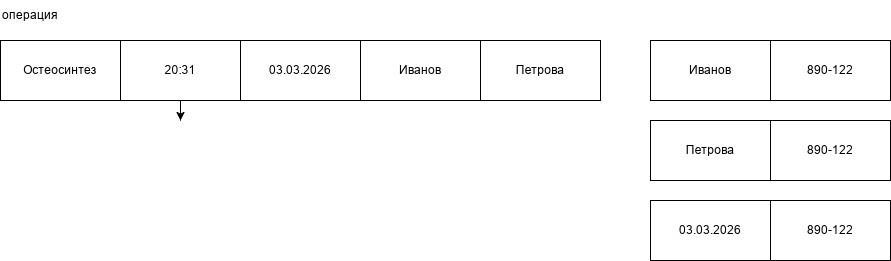

The diagram above was exported from draw.io. Its source (the exported page's mxGraphModel, read from the mxfile embedded in the PNG):
<mxGraphModel dx="2231" dy="740" grid="1" gridSize="10" guides="1" tooltips="1" connect="1" arrows="1" fold="1" page="1" pageScale="1" pageWidth="827" pageHeight="1169" math="0" shadow="0">
  <root>
    <mxCell id="0" />
    <mxCell id="1" parent="0" />
    <mxCell id="ri2e7vHXRXTrwHT1UNS4-1" parent="1" style="rounded=0;whiteSpace=wrap;html=1;" value="Петрова" vertex="1">
      <mxGeometry height="60" width="120" x="410" y="80" as="geometry" />
    </mxCell>
    <mxCell id="ri2e7vHXRXTrwHT1UNS4-2" parent="1" style="rounded=0;whiteSpace=wrap;html=1;" value="Иванов" vertex="1">
      <mxGeometry height="60" width="120" x="290" y="80" as="geometry" />
    </mxCell>
    <mxCell id="ri2e7vHXRXTrwHT1UNS4-3" parent="1" style="rounded=0;whiteSpace=wrap;html=1;" value="03.03.2026" vertex="1">
      <mxGeometry height="60" width="120" x="170" y="80" as="geometry" />
    </mxCell>
    <mxCell id="ri2e7vHXRXTrwHT1UNS4-4" edge="1" parent="1" source="ri2e7vHXRXTrwHT1UNS4-5" style="edgeStyle=orthogonalEdgeStyle;rounded=0;orthogonalLoop=1;jettySize=auto;html=1;" value="">
      <mxGeometry relative="1" as="geometry">
        <mxPoint x="110" y="160" as="targetPoint" />
      </mxGeometry>
    </mxCell>
    <mxCell id="ri2e7vHXRXTrwHT1UNS4-5" parent="1" style="rounded=0;whiteSpace=wrap;html=1;" value="20:31" vertex="1">
      <mxGeometry height="60" width="120" x="50" y="80" as="geometry" />
    </mxCell>
    <mxCell id="ri2e7vHXRXTrwHT1UNS4-6" parent="1" style="rounded=0;whiteSpace=wrap;html=1;" value="Остеосинтез" vertex="1">
      <mxGeometry height="60" width="120" x="-70" y="80" as="geometry" />
    </mxCell>
    <mxCell id="ri2e7vHXRXTrwHT1UNS4-7" parent="1" style="text;html=1;whiteSpace=wrap;strokeColor=none;fillColor=none;align=center;verticalAlign=middle;rounded=0;" value="операция" vertex="1">
      <mxGeometry height="30" width="60" x="-70" y="40" as="geometry" />
    </mxCell>
    <mxCell id="ri2e7vHXRXTrwHT1UNS4-8" parent="1" style="rounded=0;whiteSpace=wrap;html=1;" value="890-122" vertex="1">
      <mxGeometry height="60" width="120" x="700" y="80" as="geometry" />
    </mxCell>
    <mxCell id="ri2e7vHXRXTrwHT1UNS4-10" parent="1" style="rounded=0;whiteSpace=wrap;html=1;" value="890-122" vertex="1">
      <mxGeometry height="60" width="120" x="700" y="160" as="geometry" />
    </mxCell>
    <mxCell id="ri2e7vHXRXTrwHT1UNS4-11" parent="1" style="rounded=0;whiteSpace=wrap;html=1;" value="890-122" vertex="1">
      <mxGeometry height="60" width="120" x="700" y="240" as="geometry" />
    </mxCell>
    <mxCell id="ri2e7vHXRXTrwHT1UNS4-12" parent="1" style="rounded=0;whiteSpace=wrap;html=1;" value="03.03.2026" vertex="1">
      <mxGeometry height="60" width="120" x="580" y="240" as="geometry" />
    </mxCell>
    <mxCell id="ri2e7vHXRXTrwHT1UNS4-13" parent="1" style="rounded=0;whiteSpace=wrap;html=1;" value="Иванов" vertex="1">
      <mxGeometry height="60" width="120" x="580" y="80" as="geometry" />
    </mxCell>
    <mxCell id="ri2e7vHXRXTrwHT1UNS4-14" parent="1" style="rounded=0;whiteSpace=wrap;html=1;" value="Петрова" vertex="1">
      <mxGeometry height="60" width="120" x="580" y="160" as="geometry" />
    </mxCell>
  </root>
</mxGraphModel>